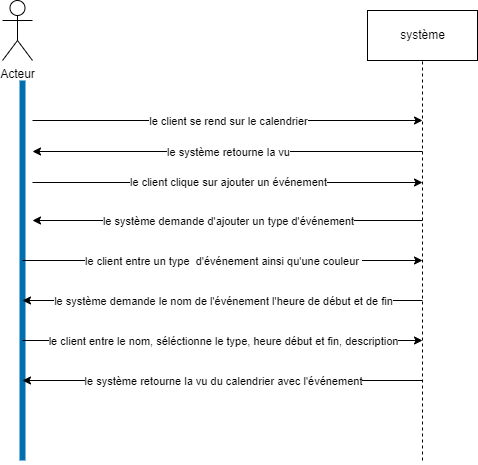

The diagram above was exported from draw.io. Its source (the exported page's mxGraphModel, read from the mxfile embedded in the PNG):
<mxGraphModel dx="1422" dy="697" grid="1" gridSize="10" guides="1" tooltips="1" connect="1" arrows="1" fold="1" page="1" pageScale="1" pageWidth="827" pageHeight="1169" math="0" shadow="0">
  <root>
    <mxCell id="0" />
    <mxCell id="1" parent="0" />
    <mxCell id="2" value="Acteur" style="shape=umlActor;verticalLabelPosition=bottom;verticalAlign=top;html=1;" parent="1" vertex="1">
      <mxGeometry x="180" y="100" width="30" height="60" as="geometry" />
    </mxCell>
    <mxCell id="3" value="système" style="html=1;" parent="1" vertex="1">
      <mxGeometry x="545" y="110" width="110" height="50" as="geometry" />
    </mxCell>
    <mxCell id="4" value="" style="endArrow=none;dashed=1;html=1;rounded=0;entryX=0.5;entryY=1;entryDx=0;entryDy=0;" parent="1" target="3" edge="1">
      <mxGeometry width="50" height="50" relative="1" as="geometry">
        <mxPoint x="600" y="560" as="sourcePoint" />
        <mxPoint x="440" y="250" as="targetPoint" />
      </mxGeometry>
    </mxCell>
    <mxCell id="6" value="" style="endArrow=none;html=1;rounded=0;strokeWidth=6;fillColor=#1ba1e2;strokeColor=#006EAF;" parent="1" edge="1">
      <mxGeometry width="50" height="50" relative="1" as="geometry">
        <mxPoint x="200" y="560" as="sourcePoint" />
        <mxPoint x="200" y="180" as="targetPoint" />
      </mxGeometry>
    </mxCell>
    <mxCell id="7" value="" style="endArrow=classic;html=1;rounded=0;strokeWidth=1;" parent="1" edge="1">
      <mxGeometry relative="1" as="geometry">
        <mxPoint x="210" y="220" as="sourcePoint" />
        <mxPoint x="600" y="220" as="targetPoint" />
      </mxGeometry>
    </mxCell>
    <mxCell id="8" value="le client se rend sur le calendrier" style="edgeLabel;resizable=0;html=1;align=center;verticalAlign=middle;" parent="7" connectable="0" vertex="1">
      <mxGeometry relative="1" as="geometry" />
    </mxCell>
    <mxCell id="9" value="" style="endArrow=classic;html=1;rounded=0;strokeWidth=1;" parent="1" edge="1">
      <mxGeometry relative="1" as="geometry">
        <mxPoint x="600" y="251" as="sourcePoint" />
        <mxPoint x="210" y="251" as="targetPoint" />
      </mxGeometry>
    </mxCell>
    <mxCell id="10" value="le système retourne la vu" style="edgeLabel;resizable=0;html=1;align=center;verticalAlign=middle;" parent="9" connectable="0" vertex="1">
      <mxGeometry relative="1" as="geometry" />
    </mxCell>
    <mxCell id="11" value="" style="endArrow=classic;html=1;rounded=0;strokeWidth=1;" parent="1" edge="1">
      <mxGeometry relative="1" as="geometry">
        <mxPoint x="210" y="282" as="sourcePoint" />
        <mxPoint x="600" y="282" as="targetPoint" />
      </mxGeometry>
    </mxCell>
    <mxCell id="12" value="le client clique sur ajouter un événement" style="edgeLabel;resizable=0;html=1;align=center;verticalAlign=middle;" parent="11" connectable="0" vertex="1">
      <mxGeometry relative="1" as="geometry">
        <mxPoint y="-1" as="offset" />
      </mxGeometry>
    </mxCell>
    <mxCell id="13" value="" style="endArrow=classic;html=1;rounded=0;strokeWidth=1;" parent="1" edge="1">
      <mxGeometry relative="1" as="geometry">
        <mxPoint x="600" y="320" as="sourcePoint" />
        <mxPoint x="210" y="320" as="targetPoint" />
      </mxGeometry>
    </mxCell>
    <mxCell id="14" value="le système demande d'ajouter un type d'événement" style="edgeLabel;resizable=0;html=1;align=center;verticalAlign=middle;" parent="13" connectable="0" vertex="1">
      <mxGeometry relative="1" as="geometry" />
    </mxCell>
    <mxCell id="15" value="" style="endArrow=classic;html=1;rounded=0;strokeWidth=1;" parent="1" edge="1">
      <mxGeometry relative="1" as="geometry">
        <mxPoint x="200" y="360" as="sourcePoint" />
        <mxPoint x="600" y="360" as="targetPoint" />
      </mxGeometry>
    </mxCell>
    <mxCell id="16" value="le client entre un type&amp;nbsp; d'événement ainsi qu'une couleur&amp;nbsp;" style="edgeLabel;resizable=0;html=1;align=center;verticalAlign=middle;" parent="15" connectable="0" vertex="1">
      <mxGeometry relative="1" as="geometry" />
    </mxCell>
    <mxCell id="17" value="" style="endArrow=classic;html=1;rounded=0;strokeWidth=1;" parent="1" edge="1">
      <mxGeometry relative="1" as="geometry">
        <mxPoint x="600" y="400" as="sourcePoint" />
        <mxPoint x="200" y="400" as="targetPoint" />
      </mxGeometry>
    </mxCell>
    <mxCell id="18" value="le système demande le nom de l'événement l'heure de début et de fin" style="edgeLabel;resizable=0;html=1;align=center;verticalAlign=middle;" parent="17" connectable="0" vertex="1">
      <mxGeometry relative="1" as="geometry" />
    </mxCell>
    <mxCell id="19" value="" style="endArrow=classic;html=1;rounded=0;strokeWidth=1;" parent="1" edge="1">
      <mxGeometry relative="1" as="geometry">
        <mxPoint x="200" y="440" as="sourcePoint" />
        <mxPoint x="600" y="440" as="targetPoint" />
      </mxGeometry>
    </mxCell>
    <mxCell id="20" value="le client entre le nom, séléctionne le type, heure début et fin, description" style="edgeLabel;resizable=0;html=1;align=center;verticalAlign=middle;" parent="19" connectable="0" vertex="1">
      <mxGeometry relative="1" as="geometry" />
    </mxCell>
    <mxCell id="21" value="" style="endArrow=classic;html=1;rounded=0;strokeWidth=1;" parent="1" edge="1">
      <mxGeometry relative="1" as="geometry">
        <mxPoint x="600" y="480" as="sourcePoint" />
        <mxPoint x="200" y="480" as="targetPoint" />
      </mxGeometry>
    </mxCell>
    <mxCell id="22" value="le système retourne la vu du calendrier avec l'événement" style="edgeLabel;resizable=0;html=1;align=center;verticalAlign=middle;" parent="21" connectable="0" vertex="1">
      <mxGeometry relative="1" as="geometry" />
    </mxCell>
  </root>
</mxGraphModel>